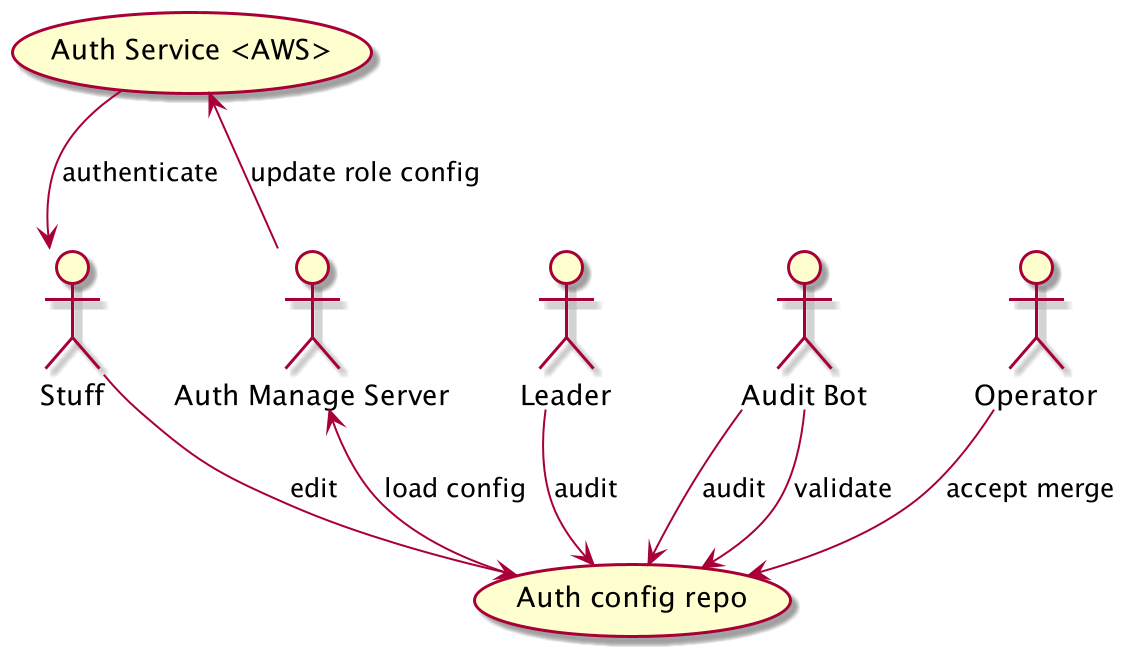

The diagram above was rendered by PlantUML. Its source (embedded in the PNG):
@startuml
'https://plantuml.com/use-case-diagram

:Stuff:
:Leader:
:Audit Bot: as AB
:Operator:
:Auth Manage Server: as AMS

(Auth config repo) as ACR
(Auth Service <AWS>) as AS

Stuff --> ACR: edit
Leader --> ACR: audit
AB --> ACR: audit
AB --> ACR: validate
Operator --> ACR: accept merge

AMS <-- ACR: load config
AMS -up-> AS: update role config

Stuff <-up- AS: authenticate
@enduml